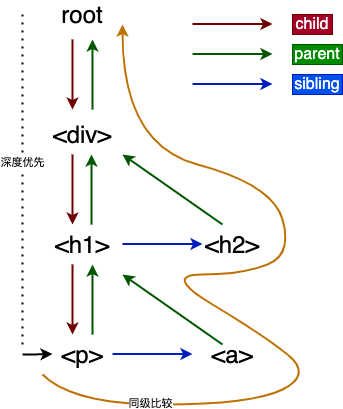

The diagram above was exported from draw.io. Its source (the exported page's mxGraphModel, read from the mxfile embedded in the PNG):
<mxGraphModel dx="625" dy="635" grid="1" gridSize="10" guides="1" tooltips="1" connect="1" arrows="1" fold="1" page="1" pageScale="1" pageWidth="827" pageHeight="1169" background="#ffffff" math="0" shadow="0">
  <root>
    <mxCell id="0" />
    <mxCell id="1" parent="0" />
    <mxCell id="3" value="&lt;font style=&quot;font-size: 24px&quot;&gt;root&lt;/font&gt;" style="text;html=1;align=center;verticalAlign=middle;whiteSpace=wrap;rounded=0;fontColor=#000000;" parent="1" vertex="1">
      <mxGeometry x="200" y="140" width="40" height="20" as="geometry" />
    </mxCell>
    <mxCell id="4" value="&lt;font style=&quot;font-size: 24px&quot;&gt;&amp;lt;div&amp;gt;&lt;/font&gt;" style="text;html=1;strokeColor=none;fillColor=none;align=center;verticalAlign=middle;whiteSpace=wrap;rounded=0;fontColor=#000000;" parent="1" vertex="1">
      <mxGeometry x="200" y="260" width="40" height="20" as="geometry" />
    </mxCell>
    <mxCell id="6" value="&lt;font style=&quot;font-size: 24px&quot;&gt;&amp;lt;h1&amp;gt;&lt;/font&gt;" style="text;html=1;strokeColor=none;fillColor=none;align=center;verticalAlign=middle;whiteSpace=wrap;rounded=0;fontColor=#000000;" parent="1" vertex="1">
      <mxGeometry x="200" y="370" width="40" height="20" as="geometry" />
    </mxCell>
    <mxCell id="8" value="&lt;font style=&quot;font-size: 24px&quot;&gt;&amp;lt;h2&amp;gt;&lt;/font&gt;" style="text;html=1;strokeColor=none;fillColor=none;align=center;verticalAlign=middle;whiteSpace=wrap;rounded=0;fontColor=#000000;" parent="1" vertex="1">
      <mxGeometry x="350" y="370" width="40" height="20" as="geometry" />
    </mxCell>
    <mxCell id="10" value="" style="endArrow=classic;html=1;fillColor=#a20025;strokeColor=#6F0000;strokeWidth=2;" parent="1" edge="1">
      <mxGeometry width="50" height="50" relative="1" as="geometry">
        <mxPoint x="330" y="159.5" as="sourcePoint" />
        <mxPoint x="410" y="159.5" as="targetPoint" />
      </mxGeometry>
    </mxCell>
    <mxCell id="12" value="&lt;font style=&quot;font-size: 16px&quot;&gt;child&lt;/font&gt;" style="text;html=1;align=center;verticalAlign=middle;whiteSpace=wrap;rounded=0;fontColor=#ffffff;fillColor=#a20025;strokeColor=#6F0000;" parent="1" vertex="1">
      <mxGeometry x="430" y="150" width="40" height="20" as="geometry" />
    </mxCell>
    <mxCell id="13" value="" style="endArrow=classic;html=1;fillColor=#008a00;strokeColor=#005700;strokeWidth=2;" parent="1" edge="1">
      <mxGeometry width="50" height="50" relative="1" as="geometry">
        <mxPoint x="330" y="189.5" as="sourcePoint" />
        <mxPoint x="410" y="189.5" as="targetPoint" />
      </mxGeometry>
    </mxCell>
    <mxCell id="14" value="&lt;font style=&quot;font-size: 16px&quot;&gt;parent&lt;/font&gt;" style="text;html=1;strokeColor=#005700;align=center;verticalAlign=middle;whiteSpace=wrap;rounded=0;fontColor=#ffffff;fillColor=#008a00;" parent="1" vertex="1">
      <mxGeometry x="430" y="180" width="50" height="20" as="geometry" />
    </mxCell>
    <mxCell id="15" value="" style="endArrow=classic;html=1;fillColor=#0050ef;strokeColor=#001DBC;strokeWidth=2;" parent="1" edge="1">
      <mxGeometry width="50" height="50" relative="1" as="geometry">
        <mxPoint x="250" y="489.5" as="sourcePoint" />
        <mxPoint x="330" y="489.5" as="targetPoint" />
      </mxGeometry>
    </mxCell>
    <mxCell id="16" value="&lt;font style=&quot;font-size: 16px&quot;&gt;sibling&lt;/font&gt;" style="text;html=1;strokeColor=#001DBC;align=center;verticalAlign=middle;whiteSpace=wrap;rounded=0;fontColor=#ffffff;fillColor=#0050ef;" parent="1" vertex="1">
      <mxGeometry x="430" y="210" width="50" height="20" as="geometry" />
    </mxCell>
    <mxCell id="17" value="" style="endArrow=classic;html=1;fillColor=#a20025;strokeColor=#6F0000;strokeWidth=2;" parent="1" edge="1">
      <mxGeometry width="50" height="50" relative="1" as="geometry">
        <mxPoint x="210" y="175" as="sourcePoint" />
        <mxPoint x="210" y="245" as="targetPoint" />
      </mxGeometry>
    </mxCell>
    <mxCell id="18" value="" style="endArrow=classic;html=1;fillColor=#a20025;strokeColor=#6F0000;strokeWidth=2;" parent="1" edge="1">
      <mxGeometry width="50" height="50" relative="1" as="geometry">
        <mxPoint x="210" y="290" as="sourcePoint" />
        <mxPoint x="210" y="360" as="targetPoint" />
      </mxGeometry>
    </mxCell>
    <mxCell id="19" value="" style="endArrow=classic;html=1;fillColor=#a20025;strokeColor=#6F0000;strokeWidth=2;" parent="1" edge="1">
      <mxGeometry width="50" height="50" relative="1" as="geometry">
        <mxPoint x="210" y="400" as="sourcePoint" />
        <mxPoint x="210" y="470" as="targetPoint" />
      </mxGeometry>
    </mxCell>
    <mxCell id="21" value="&lt;font style=&quot;font-size: 24px&quot;&gt;&amp;lt;p&amp;gt;&lt;/font&gt;" style="text;html=1;strokeColor=none;fillColor=none;align=center;verticalAlign=middle;whiteSpace=wrap;rounded=0;fontColor=#000000;" parent="1" vertex="1">
      <mxGeometry x="200" y="480" width="40" height="20" as="geometry" />
    </mxCell>
    <mxCell id="22" value="&lt;font style=&quot;font-size: 24px&quot;&gt;&amp;lt;a&amp;gt;&lt;/font&gt;" style="text;html=1;strokeColor=none;fillColor=none;align=center;verticalAlign=middle;whiteSpace=wrap;rounded=0;fontColor=#000000;" parent="1" vertex="1">
      <mxGeometry x="350" y="480" width="40" height="20" as="geometry" />
    </mxCell>
    <mxCell id="23" value="" style="endArrow=classic;html=1;fillColor=#008a00;strokeColor=#005700;strokeWidth=2;" parent="1" edge="1">
      <mxGeometry width="50" height="50" relative="1" as="geometry">
        <mxPoint x="230" y="245" as="sourcePoint" />
        <mxPoint x="230" y="175" as="targetPoint" />
      </mxGeometry>
    </mxCell>
    <mxCell id="24" value="" style="endArrow=classic;html=1;fillColor=#008a00;strokeColor=#005700;strokeWidth=2;" parent="1" edge="1">
      <mxGeometry width="50" height="50" relative="1" as="geometry">
        <mxPoint x="229" y="360" as="sourcePoint" />
        <mxPoint x="229" y="290" as="targetPoint" />
      </mxGeometry>
    </mxCell>
    <mxCell id="25" value="" style="endArrow=classic;html=1;fillColor=#008a00;strokeColor=#005700;strokeWidth=2;" parent="1" edge="1">
      <mxGeometry width="50" height="50" relative="1" as="geometry">
        <mxPoint x="230" y="470" as="sourcePoint" />
        <mxPoint x="230" y="400" as="targetPoint" />
      </mxGeometry>
    </mxCell>
    <mxCell id="26" value="" style="endArrow=classic;html=1;fillColor=#0050ef;strokeColor=#001DBC;strokeWidth=2;" parent="1" edge="1">
      <mxGeometry width="50" height="50" relative="1" as="geometry">
        <mxPoint x="260" y="379.5" as="sourcePoint" />
        <mxPoint x="340" y="379.5" as="targetPoint" />
      </mxGeometry>
    </mxCell>
    <mxCell id="27" value="" style="endArrow=classic;html=1;fillColor=#0050ef;strokeColor=#001DBC;strokeWidth=2;" parent="1" edge="1">
      <mxGeometry width="50" height="50" relative="1" as="geometry">
        <mxPoint x="330" y="219.5" as="sourcePoint" />
        <mxPoint x="410" y="219.5" as="targetPoint" />
      </mxGeometry>
    </mxCell>
    <mxCell id="28" value="" style="endArrow=classic;html=1;fillColor=#008a00;strokeColor=#005700;strokeWidth=2;" parent="1" edge="1">
      <mxGeometry width="50" height="50" relative="1" as="geometry">
        <mxPoint x="360" y="360" as="sourcePoint" />
        <mxPoint x="260" y="290" as="targetPoint" />
      </mxGeometry>
    </mxCell>
    <mxCell id="29" value="" style="endArrow=classic;html=1;fillColor=#008a00;strokeColor=#005700;strokeWidth=2;" parent="1" edge="1">
      <mxGeometry width="50" height="50" relative="1" as="geometry">
        <mxPoint x="360" y="480" as="sourcePoint" />
        <mxPoint x="260" y="410" as="targetPoint" />
      </mxGeometry>
    </mxCell>
    <mxCell id="30" value="" style="endArrow=none;dashed=1;html=1;dashPattern=1 3;strokeWidth=2;fontColor=#000000;strokeColor=#000000;" parent="1" edge="1">
      <mxGeometry width="50" height="50" relative="1" as="geometry">
        <mxPoint x="160" y="480" as="sourcePoint" />
        <mxPoint x="160" y="150" as="targetPoint" />
      </mxGeometry>
    </mxCell>
    <mxCell id="31" value="深度优先" style="edgeLabel;html=1;align=center;verticalAlign=middle;resizable=0;points=[];" parent="30" vertex="1" connectable="0">
      <mxGeometry x="0.1091" y="1" relative="1" as="geometry">
        <mxPoint as="offset" />
      </mxGeometry>
    </mxCell>
    <mxCell id="33" value="" style="curved=1;endArrow=classic;html=1;strokeWidth=2;fillColor=#f0a30a;strokeColor=#BD7000;" parent="1" edge="1">
      <mxGeometry width="50" height="50" relative="1" as="geometry">
        <mxPoint x="180" y="510" as="sourcePoint" />
        <mxPoint x="260" y="160" as="targetPoint" />
        <Array as="points">
          <mxPoint x="210" y="540" />
          <mxPoint x="390" y="540" />
          <mxPoint x="450" y="510" />
          <mxPoint x="400" y="470" />
          <mxPoint x="300" y="410" />
          <mxPoint x="380" y="410" />
          <mxPoint x="430" y="390" />
          <mxPoint x="410" y="320" />
          <mxPoint x="260" y="280" />
        </Array>
      </mxGeometry>
    </mxCell>
    <mxCell id="35" value="同级比较" style="edgeLabel;html=1;align=center;verticalAlign=middle;resizable=0;points=[];" parent="33" vertex="1" connectable="0">
      <mxGeometry x="-0.747" y="2" relative="1" as="geometry">
        <mxPoint as="offset" />
      </mxGeometry>
    </mxCell>
    <mxCell id="34" value="" style="endArrow=classic;html=1;strokeWidth=2;" parent="1" edge="1">
      <mxGeometry width="50" height="50" relative="1" as="geometry">
        <mxPoint x="160" y="490" as="sourcePoint" />
        <mxPoint x="190" y="489.5" as="targetPoint" />
        <Array as="points">
          <mxPoint x="170" y="490" />
        </Array>
      </mxGeometry>
    </mxCell>
  </root>
</mxGraphModel>